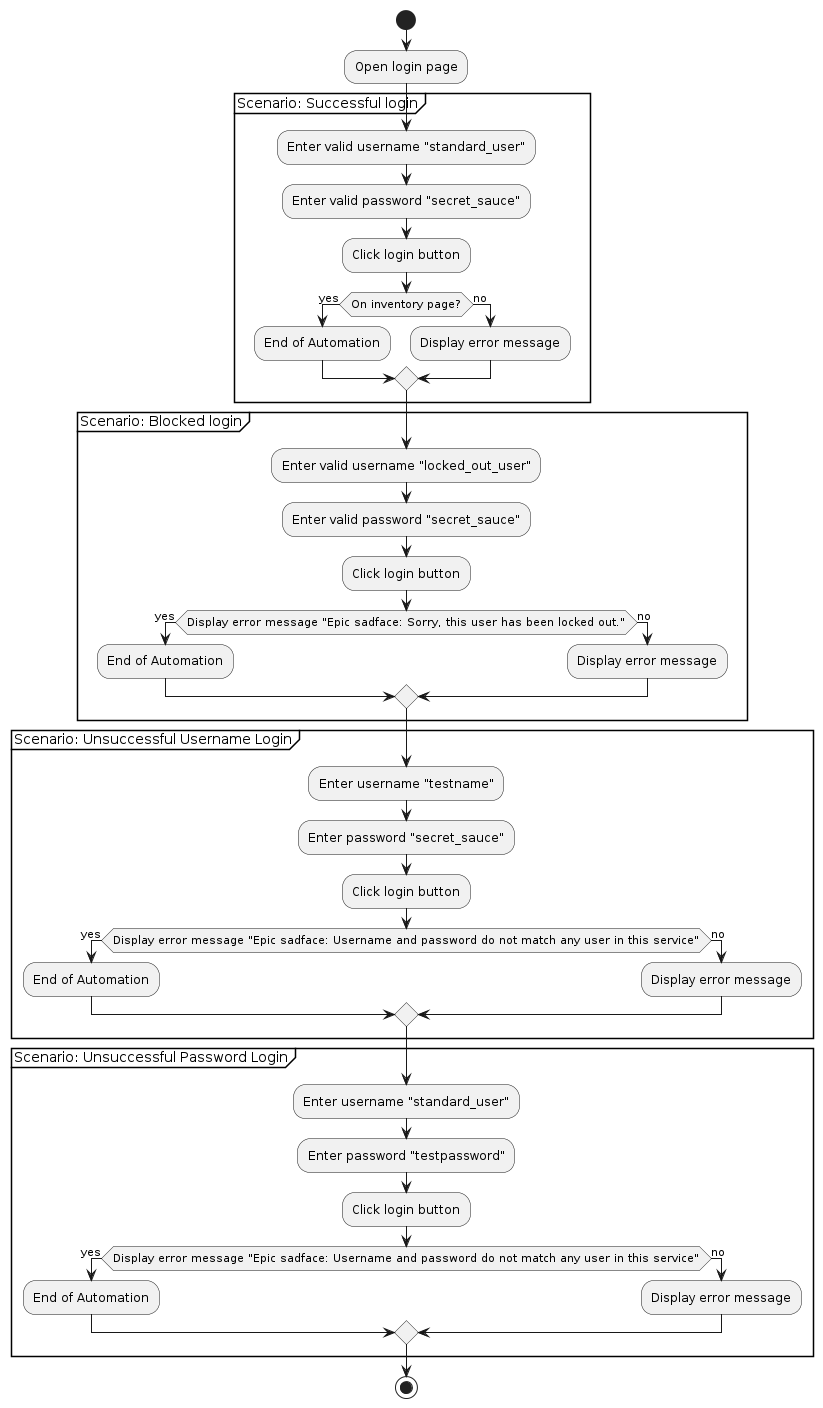

The diagram above was rendered by PlantUML. Its source (embedded in the PNG):
@startuml
start
:Open login page;

partition "Scenario: Successful login" {
  :Enter valid username "standard_user";
  :Enter valid password "secret_sauce";
  :Click login button;
  if (On inventory page?) then (yes)
    :End of Automation;
  else (no)
    :Display error message;
  endif
}

partition "Scenario: Blocked login" {
  :Enter valid username "locked_out_user";
  :Enter valid password "secret_sauce";
  :Click login button;
  if (Display error message "Epic sadface: Sorry, this user has been locked out.") then (yes)
    :End of Automation;
  else (no)
    :Display error message;
  endif
}

partition "Scenario: Unsuccessful Username Login" {
  :Enter username "testname";
  :Enter password "secret_sauce";
  :Click login button;
  if (Display error message "Epic sadface: Username and password do not match any user in this service") then (yes)
    :End of Automation;
  else (no)
    :Display error message;
  endif
}

partition "Scenario: Unsuccessful Password Login" {
  :Enter username "standard_user";
  :Enter password "testpassword";
  :Click login button;
  if (Display error message "Epic sadface: Username and password do not match any user in this service") then (yes)
    :End of Automation;
  else (no)
    :Display error message;
  endif
}

stop
@enduml